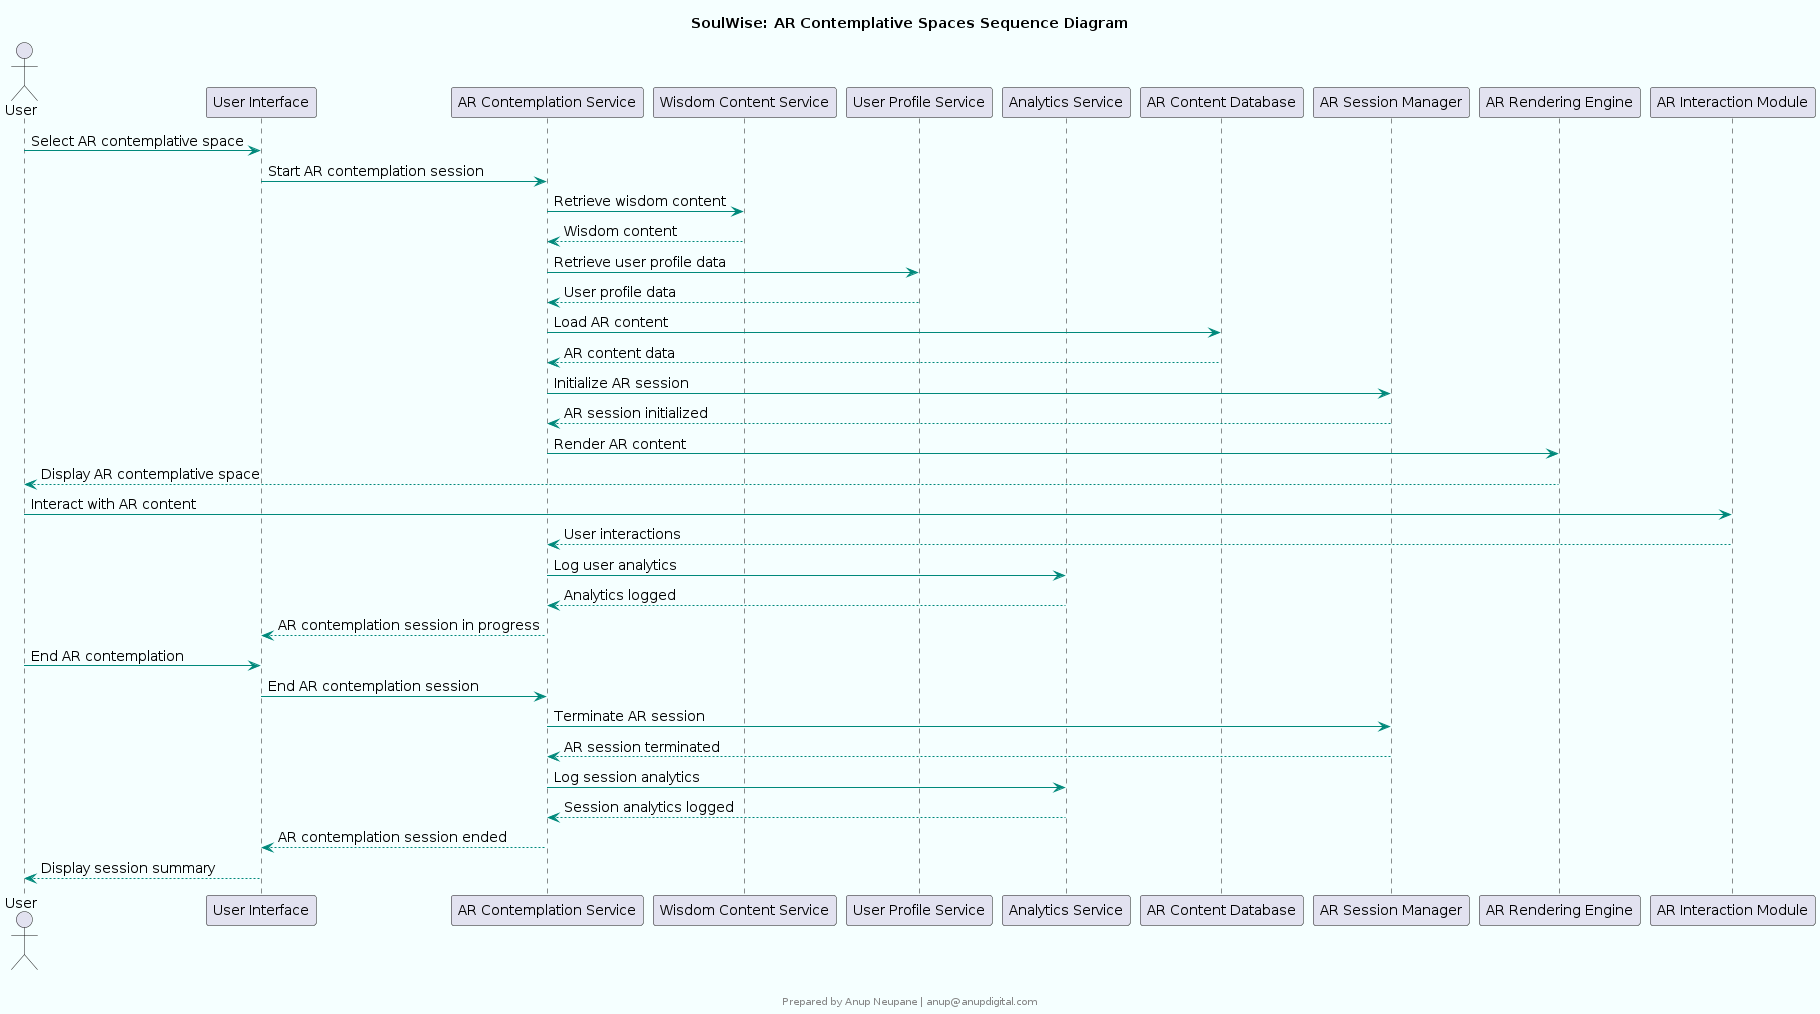

The diagram above was rendered by PlantUML. Its source (embedded in the PNG):
@startuml
skinparam componentStyle rectangle
skinparam backgroundColor #F5FFFF
skinparam componentBackgroundColor #E0F2F1
skinparam componentBorderColor #00897B
skinparam componentFontColor #000000
skinparam componentFontSize 14
skinparam componentFontName Arial
skinparam arrowColor #00897B
skinparam arrowFontColor #000000
skinparam arrowFontSize 14
skinparam arrowFontName Arial

title SoulWise: AR Contemplative Spaces Sequence Diagram


actor User
participant "User Interface" as UI
participant "AR Contemplation Service" as ARCS
participant "Wisdom Content Service" as WCS
participant "User Profile Service" as UPS
participant "Analytics Service" as AS
participant "AR Content Database" as ARCD
participant "AR Session Manager" as ARSM
participant "AR Rendering Engine" as ARRE
participant "AR Interaction Module" as ARIM

User -> UI: Select AR contemplative space
UI -> ARCS: Start AR contemplation session
ARCS -> WCS: Retrieve wisdom content
WCS --> ARCS: Wisdom content
ARCS -> UPS: Retrieve user profile data
UPS --> ARCS: User profile data
ARCS -> ARCD: Load AR content
ARCD --> ARCS: AR content data
ARCS -> ARSM: Initialize AR session
ARSM --> ARCS: AR session initialized
ARCS -> ARRE: Render AR content
ARRE --> User: Display AR contemplative space
User -> ARIM: Interact with AR content
ARIM --> ARCS: User interactions
ARCS -> AS: Log user analytics
AS --> ARCS: Analytics logged
ARCS --> UI: AR contemplation session in progress
User -> UI: End AR contemplation
UI -> ARCS: End AR contemplation session
ARCS -> ARSM: Terminate AR session
ARSM --> ARCS: AR session terminated
ARCS -> AS: Log session analytics
AS --> ARCS: Session analytics logged
ARCS --> UI: AR contemplation session ended
UI --> User: Display session summary

footer 


Prepared by Anup Neupane | anup@anupdigital.com
endfooter
@enduml